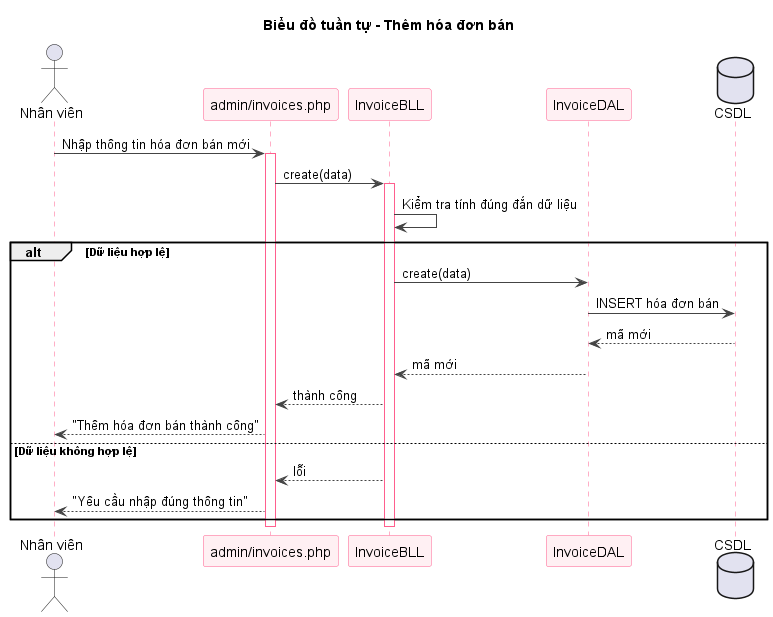

The diagram above was rendered by PlantUML. Its source (embedded in the PNG):
@startuml sq-56-add-hoadonban
title Biểu đồ tuần tự - Thêm hóa đơn bán
skinparam shadowing false
skinparam sequence {
  ArrowColor #444444
  LifeLineBorderColor #FF5E8E
  ParticipantBorderColor #FF5E8E
  ParticipantBackgroundColor #FFF0F3
}
actor "Nhân viên" as U
participant "admin/invoices.php" as V
participant "InvoiceBLL" as B
participant "InvoiceDAL" as D
database "CSDL" as DB
U -> V : Nhập thông tin hóa đơn bán mới
activate V
V -> B : create(data)
activate B
B -> B : Kiểm tra tính đúng đắn dữ liệu
alt Dữ liệu hợp lệ
  B -> D : create(data)
  D -> DB : INSERT hóa đơn bán
  DB --> D : mã mới
  D --> B : mã mới
  B --> V : thành công
  V --> U : "Thêm hóa đơn bán thành công"
else Dữ liệu không hợp lệ
  B --> V : lỗi
  V --> U : "Yêu cầu nhập đúng thông tin"
end
deactivate B
deactivate V

@enduml